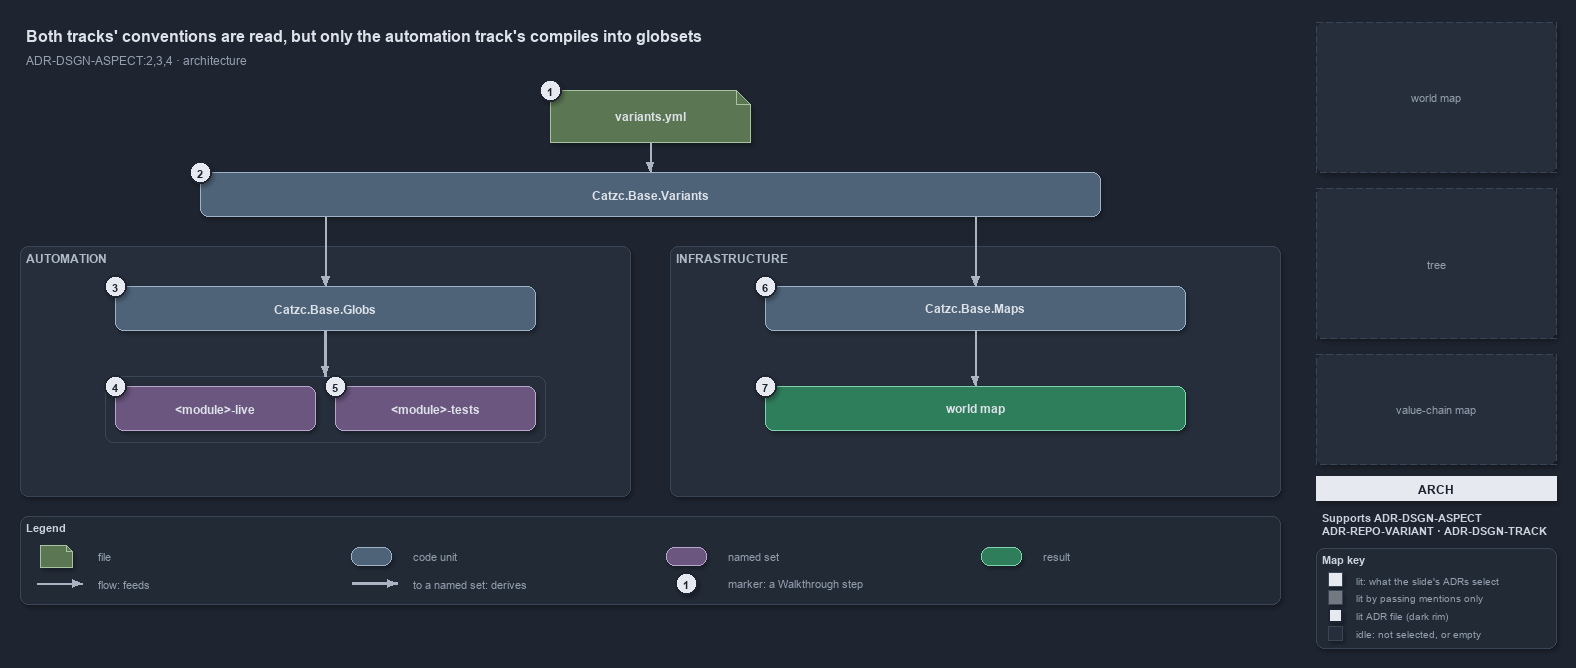

The diagram above was exported from draw.io. Its source (the exported page's mxGraphModel, read from the mxfile embedded in the PNG):
<mxGraphModel dx="1024" dy="768" grid="0" gridSize="10" guides="1" tooltips="1" connect="1" arrows="1" fold="1" page="1" pageScale="1" pageWidth="1572" pageHeight="654" background="#1E2430" math="0" shadow="1">
  <root>
    <mxCell id="0" />
    <mxCell id="1" parent="0" />
    <mxCell id="title" value="Both tracks' conventions are read, but only the automation track's compiles into globsets" style="text;html=1;align=left;verticalAlign=middle;fontSize=16;fontStyle=1;fontColor=#DDE2E9;" vertex="1" parent="1">
      <mxGeometry x="20" y="14" width="1260" height="30" as="geometry" />
    </mxCell>
    <mxCell id="subtitle" value="ADR-DSGN-ASPECT:2,3,4 · architecture" style="text;html=1;align=left;verticalAlign=middle;fontSize=12;fontColor=#949FAE;" vertex="1" parent="1">
      <mxGeometry x="20" y="44" width="1240" height="20" as="geometry" />
    </mxCell>
    <mxCell id="g-file" value="&lt;b&gt;variants.yml&lt;/b&gt;" style="shape=note;size=14;whiteSpace=wrap;html=1;fillColor=#5B7653;strokeColor=#A9C29F;fontColor=#DDE2E9;fontSize=12;" vertex="1" parent="1">
      <mxGeometry x="550" y="84" width="200" height="52" as="geometry" />
    </mxCell>
    <mxCell id="mark-1" value="1" style="ellipse;html=1;fillColor=#E6EAF0;strokeColor=#1E2430;strokeWidth=2;fontColor=#1E2430;fontStyle=1;fontSize=11;" vertex="1" parent="1">
      <mxGeometry x="539" y="73" width="22" height="22" as="geometry" />
    </mxCell>
    <mxCell id="g-variants" value="&lt;b&gt;Catzc.Base.Variants&lt;/b&gt;" style="rounded=1;whiteSpace=wrap;html=1;arcSize=20;fillColor=#4E6378;strokeColor=#9FB3C8;fontColor=#DDE2E9;fontSize=12;" vertex="1" parent="1">
      <mxGeometry x="200" y="166" width="900" height="44" as="geometry" />
    </mxCell>
    <mxCell id="mark-2" value="2" style="ellipse;html=1;fillColor=#E6EAF0;strokeColor=#1E2430;strokeWidth=2;fontColor=#1E2430;fontStyle=1;fontSize=11;" vertex="1" parent="1">
      <mxGeometry x="189" y="155" width="22" height="22" as="geometry" />
    </mxCell>
    <mxCell id="e-file-variants" value="" style="edgeStyle=orthogonalEdgeStyle;rounded=1;html=1;endArrow=block;strokeColor=#AAB4C3;shadow=0;" edge="1" parent="1" source="g-file" target="g-variants">
      <mxGeometry relative="1" as="geometry" />
    </mxCell>
    <mxCell id="p-var-l" value="" style="text;html=1;strokeColor=none;fillColor=none;" vertex="1" parent="1">
      <mxGeometry x="325" y="210" width="1" height="1" as="geometry" />
    </mxCell>
    <mxCell id="p-var-r" value="" style="text;html=1;strokeColor=none;fillColor=none;" vertex="1" parent="1">
      <mxGeometry x="975" y="210" width="1" height="1" as="geometry" />
    </mxCell>
    <mxCell id="band-auto" value="AUTOMATION" style="rounded=1;html=1;arcSize=3;fillColor=#262E3B;strokeColor=#3A4555;verticalAlign=top;align=left;spacingLeft=8;fontStyle=1;fontSize=12;fontColor=#B0BAC7;" vertex="1" parent="1">
      <mxGeometry x="20" y="240" width="610" height="250" as="geometry" />
    </mxCell>
    <mxCell id="band-infra" value="INFRASTRUCTURE" style="rounded=1;html=1;arcSize=3;fillColor=#262E3B;strokeColor=#3A4555;verticalAlign=top;align=left;spacingLeft=8;fontStyle=1;fontSize=12;fontColor=#B0BAC7;" vertex="1" parent="1">
      <mxGeometry x="670" y="240" width="610" height="250" as="geometry" />
    </mxCell>
    <mxCell id="g-globs" value="&lt;b&gt;Catzc.Base.Globs&lt;/b&gt;" style="rounded=1;whiteSpace=wrap;html=1;arcSize=20;fillColor=#4E6378;strokeColor=#9FB3C8;fontColor=#DDE2E9;fontSize=12;" vertex="1" parent="1">
      <mxGeometry x="115" y="280" width="420" height="44" as="geometry" />
    </mxCell>
    <mxCell id="mark-3" value="3" style="ellipse;html=1;fillColor=#E6EAF0;strokeColor=#1E2430;strokeWidth=2;fontColor=#1E2430;fontStyle=1;fontSize=11;" vertex="1" parent="1">
      <mxGeometry x="104" y="269" width="22" height="22" as="geometry" />
    </mxCell>
    <mxCell id="frame-sets" value="" style="rounded=1;html=1;arcSize=6;fillColor=none;strokeColor=#3A4555;" vertex="1" parent="1">
      <mxGeometry x="105" y="370" width="440" height="66" as="geometry" />
    </mxCell>
    <mxCell id="set-live" value="&lt;b&gt;&amp;lt;module&amp;gt;-live&lt;/b&gt;" style="rounded=1;whiteSpace=wrap;html=1;arcSize=20;fillColor=#6A567E;strokeColor=#B9A6CC;fontColor=#DDE2E9;fontSize=12;" vertex="1" parent="1">
      <mxGeometry x="115" y="380" width="200" height="44" as="geometry" />
    </mxCell>
    <mxCell id="set-tests" value="&lt;b&gt;&amp;lt;module&amp;gt;-tests&lt;/b&gt;" style="rounded=1;whiteSpace=wrap;html=1;arcSize=20;fillColor=#6A567E;strokeColor=#B9A6CC;fontColor=#DDE2E9;fontSize=12;" vertex="1" parent="1">
      <mxGeometry x="335" y="380" width="200" height="44" as="geometry" />
    </mxCell>
    <mxCell id="mark-4" value="4" style="ellipse;html=1;fillColor=#E6EAF0;strokeColor=#1E2430;strokeWidth=2;fontColor=#1E2430;fontStyle=1;fontSize=11;" vertex="1" parent="1">
      <mxGeometry x="104" y="369" width="22" height="22" as="geometry" />
    </mxCell>
    <mxCell id="mark-5" value="5" style="ellipse;html=1;fillColor=#E6EAF0;strokeColor=#1E2430;strokeWidth=2;fontColor=#1E2430;fontStyle=1;fontSize=11;" vertex="1" parent="1">
      <mxGeometry x="324" y="369" width="22" height="22" as="geometry" />
    </mxCell>
    <mxCell id="g-maps" value="&lt;b&gt;Catzc.Base.Maps&lt;/b&gt;" style="rounded=1;whiteSpace=wrap;html=1;arcSize=20;fillColor=#4E6378;strokeColor=#9FB3C8;fontColor=#DDE2E9;fontSize=12;" vertex="1" parent="1">
      <mxGeometry x="765" y="280" width="420" height="44" as="geometry" />
    </mxCell>
    <mxCell id="mark-6" value="6" style="ellipse;html=1;fillColor=#E6EAF0;strokeColor=#1E2430;strokeWidth=2;fontColor=#1E2430;fontStyle=1;fontSize=11;" vertex="1" parent="1">
      <mxGeometry x="754" y="269" width="22" height="22" as="geometry" />
    </mxCell>
    <mxCell id="r-worldmap" value="&lt;b&gt;world map&lt;/b&gt;" style="rounded=1;whiteSpace=wrap;html=1;arcSize=20;fillColor=#2E7D5B;strokeColor=#7FD3AE;fontColor=#DDE2E9;fontSize=12;" vertex="1" parent="1">
      <mxGeometry x="765" y="380" width="420" height="44" as="geometry" />
    </mxCell>
    <mxCell id="mark-7" value="7" style="ellipse;html=1;fillColor=#E6EAF0;strokeColor=#1E2430;strokeWidth=2;fontColor=#1E2430;fontStyle=1;fontSize=11;" vertex="1" parent="1">
      <mxGeometry x="754" y="369" width="22" height="22" as="geometry" />
    </mxCell>
    <mxCell id="e-var-globs" value="" style="edgeStyle=orthogonalEdgeStyle;rounded=1;html=1;endArrow=block;strokeColor=#AAB4C3;shadow=0;" edge="1" parent="1" source="p-var-l" target="g-globs">
      <mxGeometry relative="1" as="geometry" />
    </mxCell>
    <mxCell id="e-globs-sets" value="" style="edgeStyle=orthogonalEdgeStyle;rounded=1;html=1;endArrow=block;strokeColor=#AAB4C3;strokeWidth=2.5;shadow=0;" edge="1" parent="1" source="g-globs" target="frame-sets">
      <mxGeometry relative="1" as="geometry" />
    </mxCell>
    <mxCell id="e-var-maps" value="" style="edgeStyle=orthogonalEdgeStyle;rounded=1;html=1;endArrow=block;strokeColor=#AAB4C3;shadow=0;" edge="1" parent="1" source="p-var-r" target="g-maps">
      <mxGeometry relative="1" as="geometry" />
    </mxCell>
    <mxCell id="e-maps-worldmap" value="" style="edgeStyle=orthogonalEdgeStyle;rounded=1;html=1;endArrow=block;strokeColor=#AAB4C3;shadow=0;" edge="1" parent="1" source="g-maps" target="r-worldmap">
      <mxGeometry relative="1" as="geometry" />
    </mxCell>
    <mxCell id="legend" value="&lt;b&gt;Legend&lt;/b&gt;" style="rounded=1;whiteSpace=wrap;html=1;arcSize=6;fillColor=#222A36;strokeColor=#3A4555;align=left;verticalAlign=top;spacing=8;fontSize=11;fontColor=#CDD3DC;" vertex="1" parent="1">
      <mxGeometry x="20" y="510" width="1260" height="88" as="geometry" />
    </mxCell>
    <mxCell id="lg-0-s" value="" style="shape=note;size=6;html=1;fillColor=#5B7653;strokeColor=#A9C29F;" vertex="1" parent="1">
      <mxGeometry x="40" y="539" width="32" height="22" as="geometry" />
    </mxCell>
    <mxCell id="lg-0-t" value="file" style="text;html=1;align=left;verticalAlign=middle;fontSize=11;fontColor=#949FAE;" vertex="1" parent="1">
      <mxGeometry x="92" y="539" width="245" height="20" as="geometry" />
    </mxCell>
    <mxCell id="lg-1-s" value="" style="rounded=1;html=1;arcSize=20;fillColor=#4E6378;strokeColor=#9FB3C8;" vertex="1" parent="1">
      <mxGeometry x="351" y="541" width="40" height="18" as="geometry" />
    </mxCell>
    <mxCell id="lg-1-t" value="code unit" style="text;html=1;align=left;verticalAlign=middle;fontSize=11;fontColor=#949FAE;" vertex="1" parent="1">
      <mxGeometry x="407" y="539" width="245" height="20" as="geometry" />
    </mxCell>
    <mxCell id="lg-2-s" value="" style="rounded=1;html=1;arcSize=20;fillColor=#6A567E;strokeColor=#B9A6CC;" vertex="1" parent="1">
      <mxGeometry x="666" y="541" width="40" height="18" as="geometry" />
    </mxCell>
    <mxCell id="lg-2-t" value="named set" style="text;html=1;align=left;verticalAlign=middle;fontSize=11;fontColor=#949FAE;" vertex="1" parent="1">
      <mxGeometry x="722" y="539" width="245" height="20" as="geometry" />
    </mxCell>
    <mxCell id="lg-3-s" value="" style="rounded=1;html=1;arcSize=20;fillColor=#2E7D5B;strokeColor=#7FD3AE;" vertex="1" parent="1">
      <mxGeometry x="981" y="541" width="40" height="18" as="geometry" />
    </mxCell>
    <mxCell id="lg-3-t" value="result" style="text;html=1;align=left;verticalAlign=middle;fontSize=11;fontColor=#949FAE;" vertex="1" parent="1">
      <mxGeometry x="1037" y="539" width="245" height="20" as="geometry" />
    </mxCell>
    <mxCell id="lg-4-a" value="" style="text;html=1;strokeColor=none;fillColor=none;" vertex="1" parent="1">
      <mxGeometry x="36" y="577" width="1" height="1" as="geometry" />
    </mxCell>
    <mxCell id="lg-4-b" value="" style="text;html=1;strokeColor=none;fillColor=none;" vertex="1" parent="1">
      <mxGeometry x="82" y="577" width="1" height="1" as="geometry" />
    </mxCell>
    <mxCell id="lg-4-e" value="" style="edgeStyle=orthogonalEdgeStyle;rounded=1;html=1;endArrow=block;strokeColor=#AAB4C3;shadow=0;" edge="1" parent="1" source="lg-4-a" target="lg-4-b">
      <mxGeometry relative="1" as="geometry" />
    </mxCell>
    <mxCell id="lg-4-t" value="flow: feeds" style="text;html=1;align=left;verticalAlign=middle;fontSize=11;fontColor=#949FAE;" vertex="1" parent="1">
      <mxGeometry x="92" y="567" width="245" height="20" as="geometry" />
    </mxCell>
    <mxCell id="lg-5-a" value="" style="text;html=1;strokeColor=none;fillColor=none;" vertex="1" parent="1">
      <mxGeometry x="351" y="577" width="1" height="1" as="geometry" />
    </mxCell>
    <mxCell id="lg-5-b" value="" style="text;html=1;strokeColor=none;fillColor=none;" vertex="1" parent="1">
      <mxGeometry x="397" y="577" width="1" height="1" as="geometry" />
    </mxCell>
    <mxCell id="lg-5-e" value="" style="edgeStyle=orthogonalEdgeStyle;rounded=1;html=1;endArrow=block;strokeColor=#AAB4C3;strokeWidth=2.5;shadow=0;" edge="1" parent="1" source="lg-5-a" target="lg-5-b">
      <mxGeometry relative="1" as="geometry" />
    </mxCell>
    <mxCell id="lg-5-t" value="to a named set: derives" style="text;html=1;align=left;verticalAlign=middle;fontSize=11;fontColor=#949FAE;" vertex="1" parent="1">
      <mxGeometry x="407" y="567" width="245" height="20" as="geometry" />
    </mxCell>
    <mxCell id="lg-6-s" value="1" style="ellipse;html=1;fillColor=#E6EAF0;strokeColor=#1E2430;strokeWidth=2;fontColor=#1E2430;fontStyle=1;fontSize=11;" vertex="1" parent="1">
      <mxGeometry x="675" y="566" width="22" height="22" as="geometry" />
    </mxCell>
    <mxCell id="lg-6-t" value="marker: a Walkthrough step" style="text;html=1;align=left;verticalAlign=middle;fontSize=11;fontColor=#949FAE;" vertex="1" parent="1">
      <mxGeometry x="722" y="567" width="245" height="20" as="geometry" />
    </mxCell>
    <mxCell id="minimap-grid" value="world map" style="rounded=1;arcSize=4;whiteSpace=wrap;html=1;fillColor=#262E3B;strokeColor=#3A4555;dashed=1;fontColor=#949FAE;fontSize=11;" vertex="1" parent="1">
      <mxGeometry x="1316" y="16" width="240" height="150" as="geometry" />
    </mxCell>
    <mxCell id="minimap-tree" value="tree" style="rounded=1;arcSize=4;whiteSpace=wrap;html=1;fillColor=#262E3B;strokeColor=#3A4555;dashed=1;fontColor=#949FAE;fontSize=11;" vertex="1" parent="1">
      <mxGeometry x="1316" y="182" width="240" height="150" as="geometry" />
    </mxCell>
    <mxCell id="minimap-chain" value="value-chain map" style="rounded=1;arcSize=4;whiteSpace=wrap;html=1;fillColor=#262E3B;strokeColor=#3A4555;dashed=1;fontColor=#949FAE;fontSize=11;" vertex="1" parent="1">
      <mxGeometry x="1316" y="348" width="240" height="110" as="geometry" />
    </mxCell>
    <mxCell id="lens-badge" value="ARCH" style="rounded=0;whiteSpace=wrap;html=1;align=center;verticalAlign=middle;fontSize=12;fontStyle=1;fontColor=#1E2430;fillColor=#E6EAF0;strokeColor=none;" vertex="1" parent="1">
      <mxGeometry x="1316" y="470" width="240" height="24" as="geometry" />
    </mxCell>
    <mxCell id="supports" value="&lt;b&gt;Supports&lt;/b&gt; ADR-DSGN-ASPECT&lt;br&gt;ADR-REPO-VARIANT · ADR-DSGN-TRACK" style="text;html=1;whiteSpace=wrap;align=left;verticalAlign=top;fontSize=11;fontColor=#CDD3DC;" vertex="1" parent="1">
      <mxGeometry x="1316" y="500" width="240" height="34" as="geometry" />
    </mxCell>
    <mxCell id="mapkey" value="&lt;b&gt;Map key&lt;/b&gt;" style="rounded=1;whiteSpace=wrap;html=1;arcSize=6;fillColor=#222A36;strokeColor=#3A4555;align=left;verticalAlign=top;spacing=8;fontSize=11;fontColor=#CDD3DC;" vertex="1" parent="1">
      <mxGeometry x="1316" y="542" width="240" height="100" as="geometry" />
    </mxCell>
    <mxCell id="mk-lit" value="" style="rounded=0;html=1;fillColor=#E6EAF0;strokeColor=#3A4555;" vertex="1" parent="1">
      <mxGeometry x="1328" y="566" width="14" height="14" as="geometry" />
    </mxCell>
    <mxCell id="mk-lit-t" value="lit: what the slide's ADRs select" style="text;html=1;align=left;verticalAlign=middle;fontSize=10.5;fontColor=#949FAE;" vertex="1" parent="1">
      <mxGeometry x="1350" y="563" width="200" height="20" as="geometry" />
    </mxCell>
    <mxCell id="mk-mention" value="" style="rounded=0;html=1;fillColor=#737983;strokeColor=#3A4555;" vertex="1" parent="1">
      <mxGeometry x="1328" y="584" width="14" height="14" as="geometry" />
    </mxCell>
    <mxCell id="mk-mention-t" value="lit by passing mentions only" style="text;html=1;align=left;verticalAlign=middle;fontSize=10.5;fontColor=#949FAE;" vertex="1" parent="1">
      <mxGeometry x="1350" y="581" width="200" height="20" as="geometry" />
    </mxCell>
    <mxCell id="mk-adr" value="" style="rounded=0;html=1;fillColor=#E6EAF0;strokeColor=#1E2430;strokeWidth=2;" vertex="1" parent="1">
      <mxGeometry x="1328" y="602" width="14" height="14" as="geometry" />
    </mxCell>
    <mxCell id="mk-adr-t" value="lit ADR file (dark rim)" style="text;html=1;align=left;verticalAlign=middle;fontSize=10.5;fontColor=#949FAE;" vertex="1" parent="1">
      <mxGeometry x="1350" y="599" width="200" height="20" as="geometry" />
    </mxCell>
    <mxCell id="mk-idle" value="" style="rounded=0;html=1;fillColor=#262E3B;strokeColor=#3A4555;" vertex="1" parent="1">
      <mxGeometry x="1328" y="620" width="14" height="14" as="geometry" />
    </mxCell>
    <mxCell id="mk-idle-t" value="idle: not selected, or empty" style="text;html=1;align=left;verticalAlign=middle;fontSize=10.5;fontColor=#949FAE;" vertex="1" parent="1">
      <mxGeometry x="1350" y="617" width="200" height="20" as="geometry" />
    </mxCell>
  </root>
</mxGraphModel>